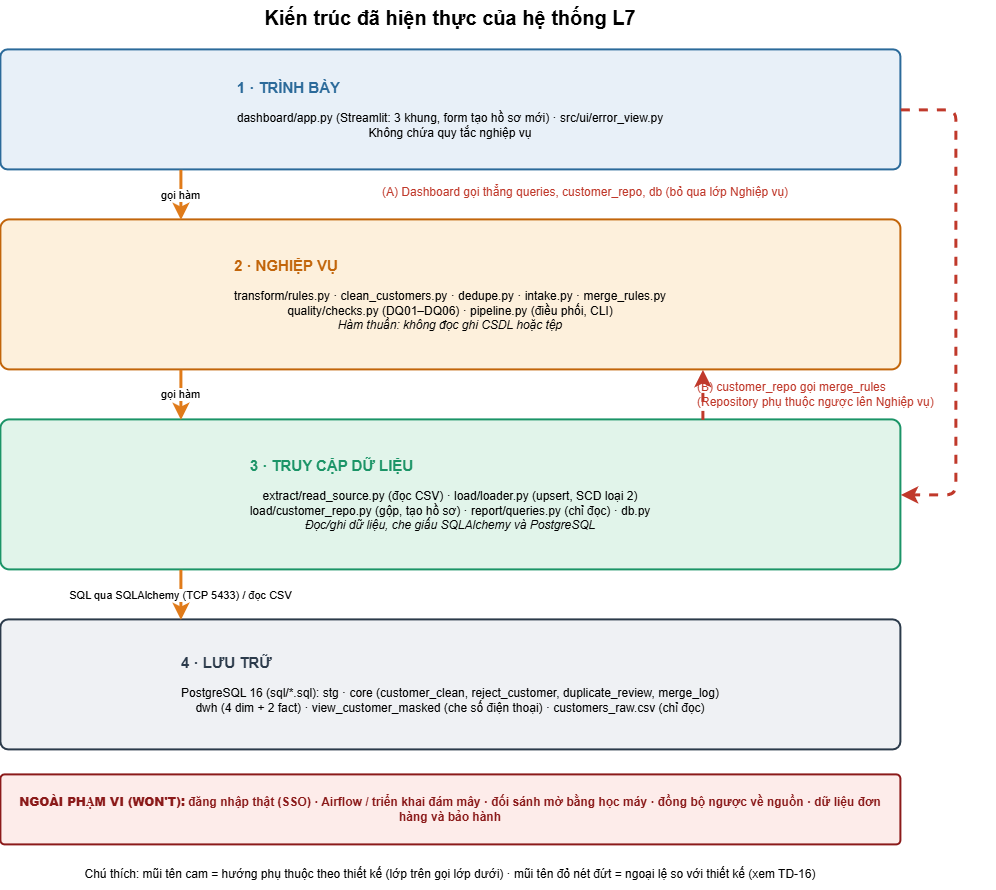

The diagram above was exported from draw.io. Its source (the exported page's mxGraphModel, read from the mxfile embedded in the PNG):
<mxGraphModel dx="1471" dy="940" grid="1" gridSize="10" guides="1" tooltips="1" connect="1" arrows="1" fold="1" page="1" pageScale="1" pageWidth="1100" pageHeight="930" math="0" shadow="0">
  <root>
    <mxCell id="0" />
    <mxCell id="1" parent="0" />
    <mxCell id="c2" parent="1" style="text;html=1;whiteSpace=wrap;align=center;verticalAlign=middle;fontSize=20;fontColor=#000000;" value="&lt;b&gt;Kiến trúc đã hiện thực của hệ thống L7&lt;/b&gt;" vertex="1">
      <mxGeometry height="36" width="900" x="40" y="10" as="geometry" />
    </mxCell>
    <mxCell id="c3" parent="1" style="rounded=1;whiteSpace=wrap;html=1;arcSize=6;fillColor=#e8f0f8;strokeColor=#2b6a9a;strokeWidth=2;fontColor=#000000;align=center;verticalAlign=middle;spacing=10;" value="&lt;div style=&quot;text-align:left&quot;&gt;&lt;b&gt;&lt;font color=&quot;#2b6a9a&quot; style=&quot;font-size:15px&quot;&gt;1 · TRÌNH BÀY&lt;/font&gt;&lt;/b&gt;&lt;/div&gt;&lt;br&gt;dashboard/app.py (Streamlit: 3 khung, form tạo hồ sơ mới) · src/ui/error_view.py&lt;br&gt;Không chứa quy tắc nghiệp vụ" vertex="1">
      <mxGeometry height="120" width="900" x="40" y="60" as="geometry" />
    </mxCell>
    <mxCell id="c4" parent="1" style="rounded=1;whiteSpace=wrap;html=1;arcSize=6;fillColor=#fdf0dc;strokeColor=#c2650a;strokeWidth=2;fontColor=#000000;align=center;verticalAlign=middle;spacing=10;" value="&lt;div style=&quot;text-align:left&quot;&gt;&lt;b&gt;&lt;font color=&quot;#c2650a&quot; style=&quot;font-size:15px&quot;&gt;2 · NGHIỆP VỤ&lt;/font&gt;&lt;/b&gt;&lt;/div&gt;&lt;br&gt;transform/rules.py · clean_customers.py · dedupe.py · intake.py · merge_rules.py&lt;br&gt;quality/checks.py (DQ01–DQ06) · pipeline.py (điều phối, CLI)&lt;br&gt;&lt;i&gt;Hàm thuần: không đọc ghi CSDL hoặc tệp&lt;/i&gt;" vertex="1">
      <mxGeometry height="150" width="900" x="40" y="230" as="geometry" />
    </mxCell>
    <mxCell id="c5" parent="1" style="rounded=1;whiteSpace=wrap;html=1;arcSize=6;fillColor=#e1f4ea;strokeColor=#1b9467;strokeWidth=2;fontColor=#000000;align=center;verticalAlign=middle;spacing=10;" value="&lt;div style=&quot;text-align:left&quot;&gt;&lt;b&gt;&lt;font color=&quot;#1b9467&quot; style=&quot;font-size:15px&quot;&gt;3 · TRUY CẬP DỮ LIỆU&lt;/font&gt;&lt;/b&gt;&lt;/div&gt;&lt;br&gt;extract/read_source.py (đọc CSV) · load/loader.py (upsert, SCD loại 2)&lt;br&gt;load/customer_repo.py (gộp, tạo hồ sơ) · report/queries.py (chỉ đọc) · db.py&lt;br&gt;&lt;i&gt;Đọc/ghi dữ liệu, che giấu SQLAlchemy và PostgreSQL&lt;/i&gt;" vertex="1">
      <mxGeometry height="150" width="900" x="40" y="430" as="geometry" />
    </mxCell>
    <mxCell id="c6" parent="1" style="rounded=1;whiteSpace=wrap;html=1;arcSize=6;fillColor=#eff1f4;strokeColor=#2b3a4a;strokeWidth=2;fontColor=#000000;align=center;verticalAlign=middle;spacing=10;" value="&lt;div style=&quot;text-align:left&quot;&gt;&lt;b&gt;&lt;font color=&quot;#2b3a4a&quot; style=&quot;font-size:15px&quot;&gt;4 · LƯU TRỮ&lt;/font&gt;&lt;/b&gt;&lt;/div&gt;&lt;br&gt;PostgreSQL 16 (sql/*.sql): stg · core (customer_clean, reject_customer, duplicate_review, merge_log)&lt;br&gt;dwh (4 dim + 2 fact) · view_customer_masked (che số điện thoại) · customers_raw.csv (chỉ đọc)" vertex="1">
      <mxGeometry height="130" width="900" x="40" y="630" as="geometry" />
    </mxCell>
    <mxCell id="c7" parent="1" style="rounded=1;whiteSpace=wrap;html=1;arcSize=6;fillColor=#fdecea;strokeColor=#8b1a1a;strokeWidth=2;fontColor=#8b1a1a;align=center;verticalAlign=middle;spacing=10;fontStyle=1;" value="&lt;b&gt;NGOÀI PHẠM VI (WON'T):&lt;/b&gt; đăng nhập thật (SSO) · Airflow / triển khai đám mây · đối sánh mờ bằng học máy · đồng bộ ngược về nguồn · dữ liệu đơn hàng và bảo hành" vertex="1">
      <mxGeometry height="70" width="900" x="40" y="785" as="geometry" />
    </mxCell>
    <mxCell id="c8" edge="1" parent="1" source="c3" style="endArrow=classic;html=1;strokeColor=#e07b1a;strokeWidth=3;endSize=8;exitX=0.2;exitY=1;entryX=0.2;entryY=0;" target="c4" value="gọi hàm">
      <mxGeometry relative="1" as="geometry" />
    </mxCell>
    <mxCell id="c9" edge="1" parent="1" source="c4" style="endArrow=classic;html=1;strokeColor=#e07b1a;strokeWidth=3;endSize=8;exitX=0.2;exitY=1;entryX=0.2;entryY=0;" target="c5" value="gọi hàm">
      <mxGeometry relative="1" as="geometry" />
    </mxCell>
    <mxCell id="c10" edge="1" parent="1" source="c5" style="endArrow=classic;html=1;strokeColor=#e07b1a;strokeWidth=3;endSize=8;exitX=0.2;exitY=1;entryX=0.2;entryY=0;" target="c6" value="SQL qua SQLAlchemy (TCP 5433) / đọc CSV">
      <mxGeometry relative="1" as="geometry" />
    </mxCell>
    <mxCell id="c11" edge="1" parent="1" source="c3" style="endArrow=classic;html=1;strokeColor=#c0392b;strokeWidth=3;endSize=8;dashed=1;exitX=1;exitY=0.5;entryX=1;entryY=0.5;" target="c5" value="">
      <mxGeometry relative="1" as="geometry">
        <Array as="points">
          <mxPoint x="995" y="120" />
          <mxPoint x="995" y="505" />
        </Array>
      </mxGeometry>
    </mxCell>
    <mxCell id="c12" edge="1" parent="1" source="c5" style="endArrow=classic;html=1;strokeColor=#c0392b;strokeWidth=3;endSize=8;dashed=1;exitX=0.78;exitY=0;entryX=0.78;entryY=1;" target="c4" value="">
      <mxGeometry relative="1" as="geometry" />
    </mxCell>
    <mxCell id="c13" parent="1" style="text;html=1;whiteSpace=wrap;align=left;verticalAlign=middle;fontSize=12;fontColor=#c0392b;" value="&lt;font color=&quot;#c0392b&quot;&gt;(A) Dashboard gọi thẳng queries, customer_repo, db (bỏ qua lớp Nghiệp vụ)&lt;/font&gt;" vertex="1">
      <mxGeometry height="36" width="500" x="420" y="185" as="geometry" />
    </mxCell>
    <mxCell id="c14" parent="1" style="text;html=1;whiteSpace=wrap;align=left;verticalAlign=middle;fontSize=12;fontColor=#c0392b;" value="&lt;font color=&quot;#c0392b&quot;&gt;(B) customer_repo gọi merge_rules&lt;br&gt;(Repository phụ thuộc ngược lên Nghiệp vụ)&lt;/font&gt;" vertex="1">
      <mxGeometry height="40" width="300" x="735" y="385" as="geometry" />
    </mxCell>
    <mxCell id="c15" parent="1" style="text;html=1;whiteSpace=wrap;align=center;verticalAlign=middle;fontSize=12;fontColor=#000000;" value="Chú thích: mũi tên cam = hướng phụ thuộc theo thiết kế (lớp trên gọi lớp dưới) · mũi tên đỏ nét đứt = ngoại lệ so với thiết kế (xem TD-16)" vertex="1">
      <mxGeometry height="30" width="900" x="40" y="870" as="geometry" />
    </mxCell>
  </root>
</mxGraphModel>